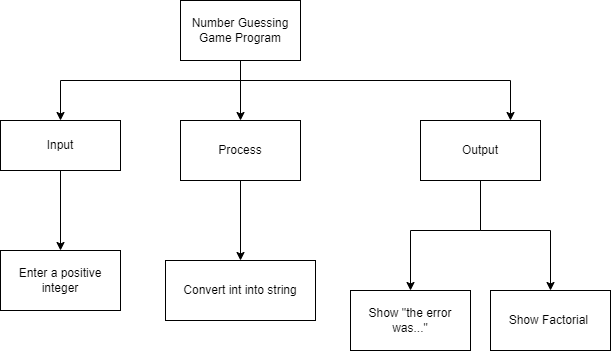

The diagram above was exported from draw.io. Its source (the exported page's mxGraphModel, read from the mxfile embedded in the PNG):
<mxGraphModel dx="702" dy="528" grid="1" gridSize="10" guides="1" tooltips="1" connect="1" arrows="1" fold="1" page="1" pageScale="1" pageWidth="850" pageHeight="1100" math="0" shadow="0">
  <root>
    <mxCell id="0" />
    <mxCell id="1" parent="0" />
    <mxCell id="9" style="edgeStyle=orthogonalEdgeStyle;html=1;rounded=0;" parent="1" source="12" target="14" edge="1">
      <mxGeometry relative="1" as="geometry" />
    </mxCell>
    <mxCell id="10" style="edgeStyle=orthogonalEdgeStyle;rounded=0;html=1;" parent="1" source="12" target="17" edge="1">
      <mxGeometry relative="1" as="geometry">
        <Array as="points">
          <mxPoint x="340" y="320" />
          <mxPoint x="610" y="320" />
        </Array>
      </mxGeometry>
    </mxCell>
    <mxCell id="11" style="edgeStyle=orthogonalEdgeStyle;rounded=0;html=1;" parent="1" source="12" target="19" edge="1">
      <mxGeometry relative="1" as="geometry">
        <Array as="points">
          <mxPoint x="340" y="320" />
          <mxPoint x="160" y="320" />
        </Array>
      </mxGeometry>
    </mxCell>
    <mxCell id="12" value="Number Guessing Game Program" style="rounded=0;whiteSpace=wrap;html=1;" parent="1" vertex="1">
      <mxGeometry x="280" y="240" width="120" height="60" as="geometry" />
    </mxCell>
    <mxCell id="13" value="" style="edgeStyle=none;html=1;" parent="1" source="14" target="21" edge="1">
      <mxGeometry relative="1" as="geometry" />
    </mxCell>
    <mxCell id="14" value="Process" style="rounded=0;whiteSpace=wrap;html=1;" parent="1" vertex="1">
      <mxGeometry x="280" y="360" width="120" height="60" as="geometry" />
    </mxCell>
    <mxCell id="15" value="" style="edgeStyle=none;html=1;rounded=0;" parent="1" source="17" target="22" edge="1">
      <mxGeometry relative="1" as="geometry">
        <Array as="points">
          <mxPoint x="580" y="470" />
          <mxPoint x="510" y="470" />
        </Array>
      </mxGeometry>
    </mxCell>
    <mxCell id="16" style="edgeStyle=none;html=1;exitX=0.5;exitY=1;exitDx=0;exitDy=0;entryX=0.5;entryY=0;entryDx=0;entryDy=0;rounded=0;" parent="1" source="17" target="23" edge="1">
      <mxGeometry relative="1" as="geometry">
        <Array as="points">
          <mxPoint x="580" y="470" />
          <mxPoint x="650" y="470" />
        </Array>
      </mxGeometry>
    </mxCell>
    <mxCell id="17" value="Output" style="rounded=0;whiteSpace=wrap;html=1;" parent="1" vertex="1">
      <mxGeometry x="520" y="360" width="120" height="60" as="geometry" />
    </mxCell>
    <mxCell id="18" value="" style="edgeStyle=none;html=1;" parent="1" source="19" target="20" edge="1">
      <mxGeometry relative="1" as="geometry" />
    </mxCell>
    <mxCell id="19" value="Input" style="rounded=0;whiteSpace=wrap;html=1;" parent="1" vertex="1">
      <mxGeometry x="100" y="360" width="120" height="50" as="geometry" />
    </mxCell>
    <mxCell id="20" value="Enter a positive integer" style="rounded=0;whiteSpace=wrap;html=1;" parent="1" vertex="1">
      <mxGeometry x="100" y="490" width="120" height="60" as="geometry" />
    </mxCell>
    <mxCell id="21" value="Convert int into string" style="rounded=0;whiteSpace=wrap;html=1;" parent="1" vertex="1">
      <mxGeometry x="265" y="500" width="150" height="60" as="geometry" />
    </mxCell>
    <mxCell id="22" value="Show &quot;the error was...&quot;" style="rounded=0;whiteSpace=wrap;html=1;" parent="1" vertex="1">
      <mxGeometry x="450" y="530" width="120" height="60" as="geometry" />
    </mxCell>
    <mxCell id="23" value="Show Factorial&amp;nbsp;" style="rounded=0;whiteSpace=wrap;html=1;" parent="1" vertex="1">
      <mxGeometry x="590" y="530" width="120" height="60" as="geometry" />
    </mxCell>
  </root>
</mxGraphModel>